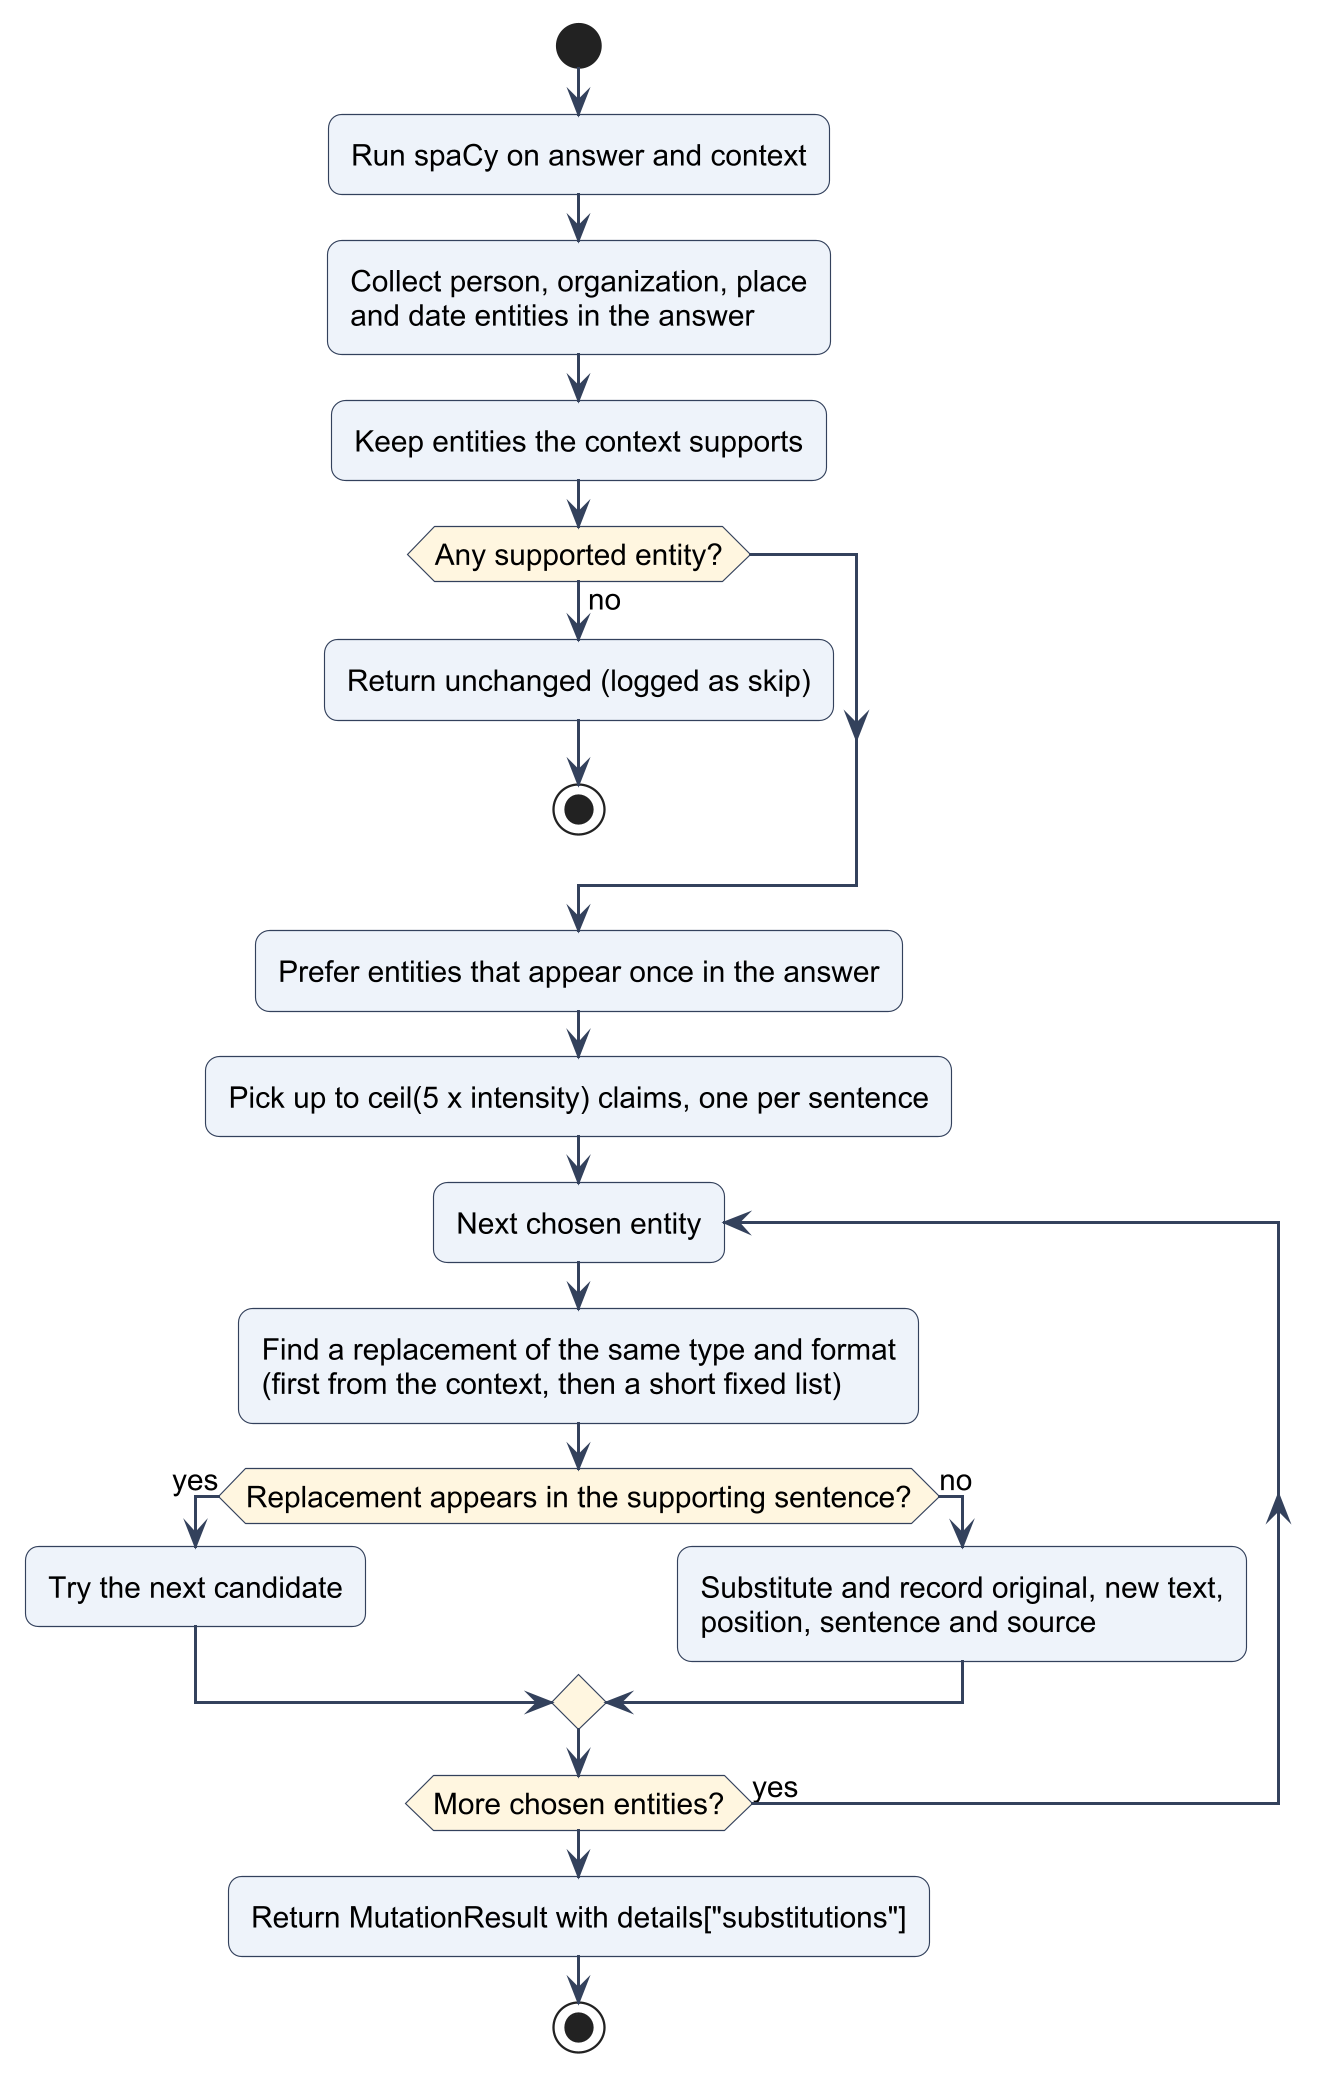

The diagram above was rendered by PlantUML. Its source (embedded in the PNG):
@startuml
!include _style.iuml
skinparam defaultFontSize 13
start
:Run spaCy on answer and context;
:Collect person, organization, place
and date entities in the answer;
:Keep entities the context supports;
if (Any supported entity?) then (no)
  :Return unchanged (logged as skip);
  stop
endif
:Prefer entities that appear once in the answer;
:Pick up to ceil(5 x intensity) claims, one per sentence;
repeat :Next chosen entity;
  :Find a replacement of the same type and format
  (first from the context, then a short fixed list);
  if (Replacement appears in the supporting sentence?) then (yes)
    :Try the next candidate;
  else (no)
    :Substitute and record original, new text,
    position, sentence and source;
  endif
repeat while (More chosen entities?) is (yes)
:Return MutationResult with details["substitutions"];
stop
@enduml